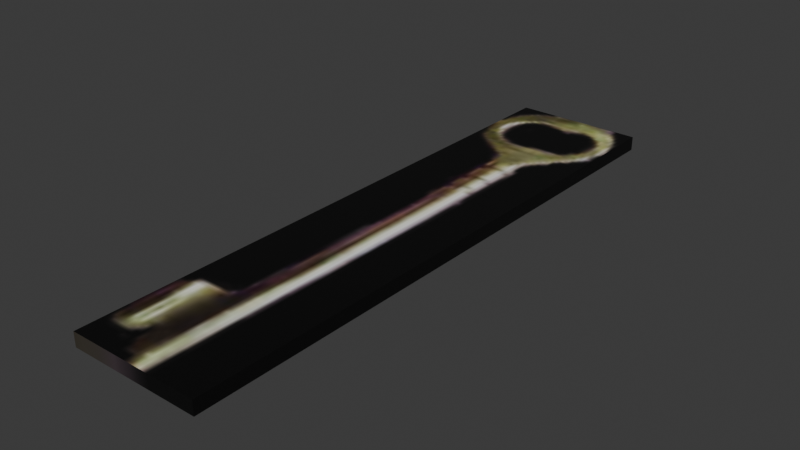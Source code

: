 # Source: key.blend  (saved by Blender 4.1.24; exported with 4.5.12 LTS)
import bpy
from mathutils import Matrix  # noqa: F401  (used for matrix-valued properties, if any)

bpy.ops.wm.read_factory_settings(use_empty=True)
scene = bpy.context.scene
scene.name = 'Scene'

# ---- images (referenced by path relative to the original .blend; pixels are not part of the script)
import os
ASSET_DIR = os.environ.get("B2B_ASSET_DIR", "")  # directory of the original .blend (textures are referenced by path, not embedded)
HERE = os.path.dirname(os.path.abspath(__file__))  # packed textures are extracted next to this script under _unpacked/

def load_image(name, relpath, width, height, colorspace="sRGB"):
    """Load a texture the original file referenced (path relative to the .blend, or extracted next to this script)."""
    p = next((c for c in (os.path.join(HERE, relpath), os.path.join(ASSET_DIR, relpath)) if relpath and os.path.exists(c)), "")
    if p:
        img = bpy.data.images.load(p, check_existing=True)
        img.name = name
    else:  # same state as the original file: an image datablock whose file is absent (Cycles renders it pink)
        img = bpy.data.images.new(name, width, height)
        img.source = "FILE"
        img.filepath = "//" + (relpath or name)
    img.colorspace_settings.name = colorspace
    return img
img_key_key_i = load_image('..\\key\\key.i', '_unpacked/key.de6ba6ef.tga', 128, 32, 'sRGB')

# ---- materials (node trees are filled in below, after node groups)
mat_key_png = bpy.data.materials.new('key.png')
mat_key_png.use_backface_culling = True
mat_key_png.use_transparent_shadow = False
mat_key_png.specular_color = (0.0, 0.0, 0.0)

# ---- material node trees
mat_key_png.use_nodes = True; mat_key_png.node_tree.nodes.clear()
_N = mat_key_png.node_tree.nodes; _L = mat_key_png.node_tree.links
n0 = _N.new('ShaderNodeTexImage'); n0.name = 'Image Texture'; n0.location = (0, 0)
n0.image = img_key_key_i
n1 = _N.new('ShaderNodeBsdfPrincipled'); n1.name = 'Principled BSDF'; n1.location = (290, 0)
n1.inputs[4].default_value = 0.99
n2 = _N.new('ShaderNodeOutputMaterial'); n2.name = 'Material Output'; n2.location = (580, 0)
_L.new(n0.outputs[0], n1.inputs[0])
_L.new(n1.outputs[0], n2.inputs[0])
n2.is_active_output = True

# ---- world
world_world = bpy.data.worlds.new('World'); scene.world = world_world
world_world.use_nodes = True; world_world.node_tree.nodes.clear()
_N = world_world.node_tree.nodes; _L = world_world.node_tree.links
n0 = _N.new('ShaderNodeOutputWorld'); n0.name = 'World Output'; n0.location = (300, 300)
n1 = _N.new('ShaderNodeBackground'); n1.name = 'Background'; n1.location = (10, 300)
n1.inputs[0].default_value = (0.05088, 0.05088, 0.05088, 1.0)
_L.new(n1.outputs[0], n0.inputs[0])
n0.is_active_output = True
world_world.color = (0.05088, 0.05088, 0.05088)
world_world.use_sun_shadow = False
world_world.sun_shadow_jitter_overblur = 0.0

# ---- meshes
me_key_ms3d_m = bpy.data.meshes.new('key.ms3d.m')
me_key_ms3d_m.from_pydata([(1.968, -9.383, 0.03827), (-2.218, -9.383, 0.03827), (1.968, 9.383, 0.03827), (-2.218, 9.383, 0.03827), (1.968, 9.383, 0.4845), (-2.218, 9.383, 0.4845), (1.968, -9.383, 0.4845), (-2.218, -9.383, 0.4845)], [], [(0, 1, 2), (1, 3, 2), (2, 3, 4), (3, 5, 4), (4, 5, 6), (5, 7, 6), (6, 7, 0), (7, 1, 0), (6, 0, 4), (0, 2, 4), (1, 7, 3), (7, 5, 3)])
me_key_ms3d_m.polygons.foreach_set('use_smooth', [True] * 12)
_k = set([(0, 1), (0, 2), (0, 6), (1, 3), (1, 7), (2, 3), (2, 4), (3, 5), (4, 5), (4, 6), (5, 7), (6, 7)])
me_key_ms3d_m.attributes.new('sharp_edge', 'BOOLEAN', 'EDGE').data.foreach_set('value', [ (min(e.vertices), max(e.vertices)) in _k for e in me_key_ms3d_m.edges])
_uv = me_key_ms3d_m.uv_layers.new(name='ms3d_uv_layer')
_uv.uv.foreach_set('vector', [1.0, 1.0, 1.0, -0.01562, 0.007812, 0.9844, 1.0, -0.01562, 0.007812, -0.03125, 0.007812, 0.9844, 0.0, 0.9375, 0.0, 0.7188, 0.0, 0.9375, 0.0, 0.7188, 0.0, 0.7188, 0.0, 0.9375, 0.001412, 0.9839, 0.001412, 0.04149, 0.9912, 0.9839, 0.001412, 0.04149, 0.9912, 0.04149, 0.9912, 0.9839, 0.0, 0.9375, 0.0, 0.7188, 0.0, 0.9375, 0.0, 0.7188, 0.0, 0.7188, 0.0, 0.9375, 0.4453, 0.0, 0.4453, 0.0, 0.9688, 0.0, 0.4453, 0.0, 0.9688, 0.0, 0.9688, 0.0, 0.2734, 0.0, 0.2734, 0.0, 1.004, 0.0, 0.2734, 0.0, 1.004, 0.0, 1.004, 0.0])
me_key_ms3d_m.materials.append(mat_key_png)
me_key_ms3d_m.update()

# ---- objects
ob_key_ms3d_mo = bpy.data.objects.new('key.ms3d.mo', me_key_ms3d_m)
ob_key_ms3d_eo = bpy.data.objects.new('key.ms3d.eo', None)

# ---- transforms, parenting, visibility, modifiers, constraints
ob_key_ms3d_mo.parent = ob_key_ms3d_eo
ob_key_ms3d_mo.location = (0.0, 0.0, 0.0)
_m = ob_key_ms3d_mo.modifiers.new('ms3d_smoothing_groups', 'EDGE_SPLIT')
_m.use_edge_angle = False
ob_key_ms3d_eo.location = (0.0, 0.0, 0.0)

# ---- collection membership
scene.collection.objects.link(ob_key_ms3d_mo)
scene.collection.objects.link(ob_key_ms3d_eo)

# ---- scene / render settings (as saved in the file)
scene.frame_start = 1; scene.frame_end = 30; scene.frame_set(24)
scene.render.engine = 'BLENDER_EEVEE_NEXT'
scene.cycles.sampling_pattern = 'TABULATED_SOBOL'
scene.eevee.ray_tracing_options.trace_max_roughness = 0.0
bpy.context.view_layer.update()

# ---- added for rendering (the .blend has no active camera and no usable light): camera, sun
cam_auto = bpy.data.cameras.new('AutoCamera')
cam_auto.lens = 50.0
cam_auto.sensor_width = 36.0
cam_auto.clip_end = 1000.0
ob_auto_camera = bpy.data.objects.new('AutoCamera', cam_auto)
scene.collection.objects.link(ob_auto_camera)
ob_auto_camera.location = (17.67, -21.354, 14.4974)
ob_auto_camera.rotation_euler = (1.09748, -7.21219e-08, 0.694738)
scene.camera = ob_auto_camera
light_auto_sun = bpy.data.lights.new('AutoSun', 'SUN')
light_auto_sun.energy = 3.0
light_auto_sun.angle = 0.0523599
ob_auto_sun = bpy.data.objects.new('AutoSun', light_auto_sun)
scene.collection.objects.link(ob_auto_sun)
ob_auto_sun.rotation_euler = (0.872665, 0.174533, 0.523599)
bpy.context.view_layer.update()
